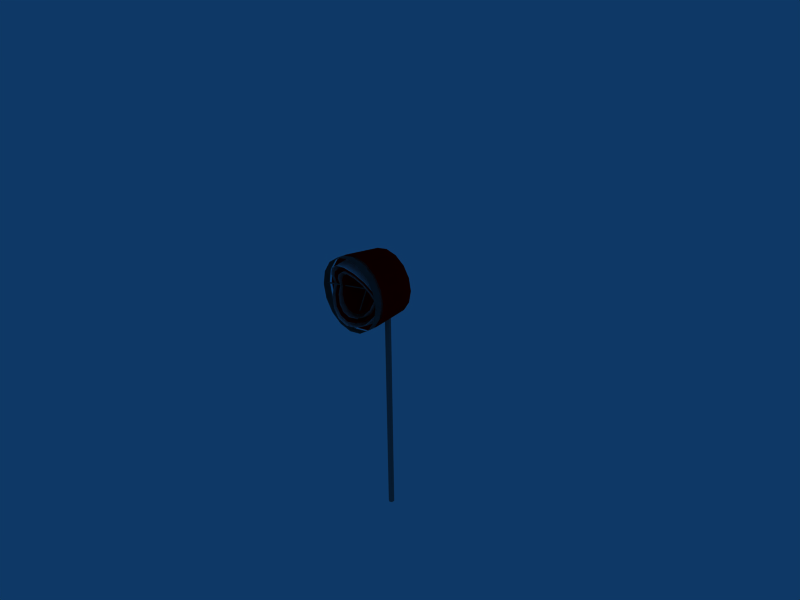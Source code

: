 # Source: windsock.blend  (saved by Blender 2.42.0; exported with 4.5.12 LTS)
import bpy
from mathutils import Matrix  # noqa: F401  (used for matrix-valued properties, if any)

bpy.ops.wm.read_factory_settings(use_empty=True)
scene = bpy.context.scene
scene.name = 'Scene'

# ---- collections
col_collection_1 = bpy.data.collections.new('Collection 1'); scene.collection.children.link(col_collection_1)
col_collection_2 = bpy.data.collections.new('Collection 2'); scene.collection.children.link(col_collection_2)
col_collection_20 = bpy.data.collections.new('Collection 20'); scene.collection.children.link(col_collection_20)
col_collection_20.hide_render = True
col_collection_20.hide_viewport = True

# ---- materials (node trees are filled in below, after node groups)
mat_gris = bpy.data.materials.new('Gris')
mat_gris.alpha_threshold = 0.0
mat_gris.preview_render_type = 'FLAT'
mat_gris.diffuse_color = (0.4441, 0.4441, 0.4441, 1.0)
mat_gris.roughness = 0.5
mat_gris.line_color = (0.0, 0.0, 0.0, 1.0)
mat_rouge = bpy.data.materials.new('Rouge')
mat_rouge.alpha_threshold = 0.0
mat_rouge.preview_render_type = 'FLAT'
mat_rouge.diffuse_color = (1.0, 0.0, 0.0, 1.0)
mat_rouge.roughness = 0.5
mat_rouge.line_color = (0.0, 0.0, 0.0, 1.0)
mat_blanc = bpy.data.materials.new('Blanc')
mat_blanc.alpha_threshold = 0.0
mat_blanc.preview_render_type = 'FLAT'
mat_blanc.diffuse_color = (1.0, 1.0, 1.0, 1.0)
mat_blanc.roughness = 0.5
mat_blanc.line_color = (0.0, 0.0, 0.0, 1.0)

# ---- material node trees

# ---- world
world_world = bpy.data.worlds.new('World'); scene.world = world_world
world_world.color = (0.05656, 0.2208, 0.4)
world_world.use_sun_shadow = False
world_world.sun_shadow_jitter_overblur = 0.0
world_world.cycles.sampling_method = 'MANUAL'
world_world.cycles.sample_map_resolution = 256

# ---- cameras
cam_camera = bpy.data.cameras.new('Camera')
cam_camera.passepartout_alpha = 0.2
cam_camera.clip_end = 100.0
cam_camera.lens = 35.0
cam_camera.ortho_scale = 7.314
cam_camera.show_passepartout = False
cam_camera.show_safe_areas = True
cam_camera.dof.focus_distance = 0.0
cam_camera.dof.aperture_fstop = 128.0

# ---- lights
light_spot = bpy.data.lights.new('Spot', 'POINT')
light_spot.transmission_factor = 0.0
light_spot.cutoff_distance = 30.0
light_spot.energy = 100.0
light_spot.shadow_buffer_clip_start = 1.001
light_spot.shadow_soft_size = 1.0
light_spot.shadow_maximum_resolution = 0.006
light_spot.use_absolute_resolution = True
light_spot.cycles.use_multiple_importance_sampling = False

# ---- meshes
me_circle_006 = bpy.data.meshes.new('Circle.006')
me_circle_006.from_pydata([(0.5412, -0.8344, 1.307), (9.129e-07, -0.8344, 1.414), (-0.5412, -0.8344, 1.307), (-1.0, -0.8344, 1.0), (-1.307, -0.8344, 0.5412), (-1.414, -0.8344, 0.0), (-1.307, -0.8344, -0.5412), (-1.0, -0.8344, -1.0), (-0.5412, -0.8344, -1.307), (2.049e-07, -0.8344, -1.414), (0.5412, -0.8344, -1.307), (1.0, -0.8344, -1.0), (1.307, -0.8344, -0.5412), (1.414, -0.8344, 0.0), (1.0, -0.8344, 1.0), (1.307, -0.8344, 0.5412), (0.5412, -0.5585, 1.307), (9.129e-07, -0.5585, 1.414), (-0.5412, -0.5585, 1.307), (-1.0, -0.5585, 1.0), (-1.307, -0.5585, 0.5412), (-1.414, -0.5585, 0.0), (-1.307, -0.5585, -0.5412), (-1.0, -0.5585, -1.0), (-0.5412, -0.5585, -1.307), (2.049e-07, -0.5585, -1.414), (0.5412, -0.5585, -1.307), (1.0, -0.5585, -1.0), (1.307, -0.5585, -0.5412), (1.414, -0.5585, 0.0), (1.307, -0.5585, 0.5412), (1.0, -0.5585, 1.0), (-1.427, -0.629, 0.0), (-1.414, -0.6557, 0.02945), (-1.402, -0.6824, 0.0), (-1.414, -0.6557, -0.02945), (-0.01239, 0.02671, 0.0), (2.566e-10, -1.781e-08, 0.02945), (0.01239, -0.02671, 0.0), (-1.761e-08, -2.193e-08, -0.02945), (0.02945, -2.092e-08, 0.0), (-5.065e-09, -0.02671, 0.01239), (-0.02945, -1.882e-08, 0.0), (-1.229e-08, 0.02671, -0.01239), (0.02945, -0.6557, -1.414), (-4.559e-07, -0.6824, -1.402), (-0.02945, -0.6557, -1.414), (-4.632e-07, -0.629, -1.427), (1.427, -0.629, 0.0), (1.414, -0.6557, -0.02945), (1.402, -0.6824, 0.0), (1.414, -0.6557, 0.02945), (0.01239, 0.02671, 0.0), (-1.963e-08, -1.982e-08, -0.02945), (-0.01239, -0.02671, 0.0), (2.272e-09, -1.991e-08, 0.02945), (1.0, -0.5585, 1.0), (1.307, -0.5585, 0.5412), (1.414, -0.5585, 0.0), (1.307, -0.5585, -0.5412), (1.0, -0.5585, -1.0), (0.5412, -0.5585, -1.307), (2.049e-07, -0.5585, -1.414), (-0.5412, -0.5585, -1.307), (-1.0, -0.5585, -1.0), (-1.307, -0.5585, -0.5412), (-1.414, -0.5585, 0.0), (-1.307, -0.5585, 0.5412), (-1.0, -0.5585, 1.0), (-0.5412, -0.5585, 1.307), (9.129e-07, -0.5585, 1.414), (0.5412, -0.5585, 1.307), (1.307, -0.8344, 0.5412), (1.0, -0.8344, 1.0), (1.414, -0.8344, 0.0), (1.307, -0.8344, -0.5412), (1.0, -0.8344, -1.0), (0.5412, -0.8344, -1.307), (2.049e-07, -0.8344, -1.414), (-0.5412, -0.8344, -1.307), (-1.0, -0.8344, -1.0), (-1.307, -0.8344, -0.5412), (-1.414, -0.8344, 0.0), (-1.307, -0.8344, 0.5412), (-1.0, -0.8344, 1.0), (-0.5412, -0.8344, 1.307), (9.129e-07, -0.8344, 1.414), (0.5412, -0.8344, 1.307)], [], [(0, 14, 31, 16), (1, 0, 16, 17), (17, 18, 2, 1), (18, 19, 3, 2), (19, 20, 4, 3), (20, 21, 5, 4), (21, 22, 6, 5), (22, 23, 7, 6), (23, 24, 8, 7), (24, 25, 9, 8), (25, 26, 10, 9), (26, 27, 11, 10), (27, 28, 12, 11), (28, 29, 13, 12), (29, 30, 15, 13), (30, 31, 14, 15), (36, 32, 33, 37), (37, 33, 34, 38), (35, 39, 38, 34), (39, 35, 32, 36), (40, 44, 47, 43), (44, 40, 41, 45), (42, 46, 45, 41), (43, 47, 46, 42), (52, 48, 49, 53), (53, 49, 50, 54), (51, 55, 54, 50), (55, 51, 48, 52), (57, 72, 73, 56), (58, 74, 72, 57), (59, 75, 74, 58), (60, 76, 75, 59), (61, 77, 76, 60), (62, 78, 77, 61), (63, 79, 78, 62), (64, 80, 79, 63), (65, 81, 80, 64), (66, 82, 81, 65), (67, 83, 82, 66), (68, 84, 83, 67), (69, 85, 84, 68), (70, 86, 85, 69), (86, 70, 71, 87), (87, 71, 56, 73)])
me_circle_006.polygons.foreach_set('use_smooth', [True] * 44)
me_circle_006.materials.append(mat_gris)
me_circle_006.use_remesh_preserve_volume = False
me_circle_006.use_remesh_preserve_attributes = False
me_circle_006.use_mirror_vertex_groups = False
me_circle_006.update()
me_circle = bpy.data.meshes.new('Circle')
me_circle.from_pydata([(1.0, 1.192e-07, 1.0), (-2.983e-08, 5.96e-08, -1.414), (-1.0, 5.96e-08, -1.0), (1.0, 5.96e-08, -1.0), (1.307, 5.96e-08, -0.5412), (0.5412, 5.96e-08, -1.307), (-0.5412, 5.96e-08, -1.307), (-1.307, 1.192e-07, 0.5412), (-1.414, 1.192e-07, 0.0), (-2.524e-08, -1.466, -1.252), (0.8854, -1.466, -0.8854), (0.4792, -1.466, 1.157), (1.252, -1.466, 0.0), (1.157, -1.466, 0.4792), (0.4792, -1.466, -1.157), (-0.4792, -1.466, -1.157), (-1.157, -1.466, -0.4792), (-1.252, -1.466, 0.0), (-0.8854, -1.466, 0.8854), (6.017e-07, -1.466, 1.252), (-1.157, -1.466, 0.4792), (-0.4792, -1.466, 1.157), (-0.8854, -1.466, -0.8854), (0.8854, -1.466, 0.8854), (1.157, -1.466, -0.4792), (-1.0, 1.192e-07, 1.0), (1.414, 1.192e-07, 0.0), (-1.307, 5.96e-08, -0.5412), (6.782e-07, 1.192e-07, 1.414), (-0.5412, 1.192e-07, 1.307), (1.307, 1.192e-07, 0.5412), (0.5412, 1.192e-07, 1.307), (0.5412, 1.192e-07, 1.307), (1.307, 1.192e-07, 0.5412), (-0.5412, 1.192e-07, 1.307), (6.782e-07, 1.192e-07, 1.414), (-1.307, 5.96e-08, -0.5412), (1.414, 1.192e-07, 0.0), (-1.0, 1.192e-07, 1.0), (1.157, -1.466, -0.4792), (0.8854, -1.466, 0.8854), (-0.8854, -1.466, -0.8854), (-0.4792, -1.466, 1.157), (-1.157, -1.466, 0.4792), (6.017e-07, -1.466, 1.252), (-0.8854, -1.466, 0.8854), (-1.252, -1.466, 0.0), (-1.157, -1.466, -0.4792), (-0.4792, -1.466, -1.157), (0.4792, -1.466, -1.157), (1.157, -1.466, 0.4792), (1.252, -1.466, 0.0), (0.4792, -1.466, 1.157), (0.8854, -1.466, -0.8854), (-2.524e-08, -1.466, -1.252), (-1.414, 1.192e-07, 0.0), (-1.307, 1.192e-07, 0.5412), (-0.5412, 5.96e-08, -1.307), (0.5412, 5.96e-08, -1.307), (1.307, 5.96e-08, -0.5412), (1.0, 5.96e-08, -1.0), (-1.0, 5.96e-08, -1.0), (-2.983e-08, 5.96e-08, -1.414), (1.0, 1.192e-07, 1.0)], [], [(25, 18, 21, 29), (13, 12, 26, 30), (2, 6, 15, 22), (28, 29, 21, 19), (31, 28, 19, 11), (0, 31, 11, 23), (25, 7, 20, 18), (7, 8, 17, 20), (27, 2, 22, 16), (6, 1, 9, 15), (1, 5, 14, 9), (5, 3, 10, 14), (3, 4, 24, 10), (4, 26, 12, 24), (0, 23, 13, 30), (27, 16, 17, 8), (36, 55, 46, 47), (63, 33, 50, 40), (59, 39, 51, 37), (60, 53, 39, 59), (58, 49, 53, 60), (62, 54, 49, 58), (57, 48, 54, 62), (36, 47, 41, 61), (56, 43, 46, 55), (38, 45, 43, 56), (63, 40, 52, 32), (32, 52, 44, 35), (35, 44, 42, 34), (61, 41, 48, 57), (50, 33, 37, 51), (38, 34, 42, 45)])
me_circle.polygons.foreach_set('use_smooth', [True] * 32)
me_circle.materials.append(mat_rouge)
me_circle.materials.append(mat_blanc)
me_circle.use_remesh_preserve_volume = False
me_circle.use_remesh_preserve_attributes = False
me_circle.use_mirror_vertex_groups = False
me_circle.update()
me_circle_007 = bpy.data.meshes.new('Circle.007')
me_circle_007.from_pydata([(1.157, 0.2025, 0.4343), (6.017e-07, 0.5292, 1.135), (0.7707, -1.466, -0.7707), (0.7707, -1.466, 0.7707), (0.4171, -1.466, 1.007), (0.4792, 2.384e-07, 1.157), (7.635e-07, -1.466, 1.09), (-1.09, -1.466, 0.0), (0.4171, -1.466, -1.007), (-0.4171, -1.466, -1.007), (-0.4792, 0.0, -1.157), (-1.007, -1.466, -0.4171), (-0.7707, -1.466, 0.7707), (-0.7707, -1.466, -0.7707), (2.178e-07, -1.466, -1.09), (2.132e-07, 0.0, -1.252), (0.8854, 4.912e-07, 0.8854), (-0.8854, 4.069e-07, 0.8854), (-1.252, 5.658e-07, -4.559e-07), (-1.157, 0.2025, 0.4343), (-0.4792, 0.4889, 1.048), (1.252, 5.658e-07, -4.559e-07), (0.8854, 0.0, -0.8854), (-0.8854, 0.0, -0.8854), (-0.4171, -1.466, 1.007), (1.157, 2.384e-07, 0.4792), (0.4792, 0.0, -1.157), (-1.157, 0.0, -0.4792), (1.007, -1.466, 0.4171), (8.401e-07, 2.384e-07, 1.252), (-1.007, -1.466, 0.4171), (1.09, -1.466, 0.0), (-0.4792, 2.384e-07, 1.157), (1.157, 0.0, -0.4792), (1.007, -1.466, -0.4171), (-1.157, 6.097e-07, 0.4792), (0.8854, 0.3742, 0.8024), (0.4792, 0.4889, 1.048), (-0.8854, 0.3742, 0.8024), (-0.8854, 0.3742, 0.8024), (0.4792, 0.4889, 1.048), (0.8854, 0.3742, 0.8024), (-1.157, 6.097e-07, 0.4792), (1.007, -1.466, -0.4171), (1.157, 0.0, -0.4792), (-0.4792, 2.384e-07, 1.157), (1.09, -1.466, 0.0), (-1.007, -1.466, 0.4171), (8.401e-07, 2.384e-07, 1.252), (1.007, -1.466, 0.4171), (-1.157, 0.0, -0.4792), (0.4792, 0.0, -1.157), (1.157, 2.384e-07, 0.4792), (-0.4171, -1.466, 1.007), (-0.8854, 0.0, -0.8854), (0.8854, 0.0, -0.8854), (1.252, 5.658e-07, -4.559e-07), (-0.4792, 0.4889, 1.048), (-1.157, 0.2025, 0.4343), (-1.252, 5.658e-07, -4.559e-07), (-0.8854, 4.069e-07, 0.8854), (0.8854, 4.912e-07, 0.8854), (2.132e-07, 0.0, -1.252), (2.178e-07, -1.466, -1.09), (-0.7707, -1.466, -0.7707), (-0.7707, -1.466, 0.7707), (-1.007, -1.466, -0.4171), (-0.4792, 0.0, -1.157), (-0.4171, -1.466, -1.007), (0.4171, -1.466, -1.007), (-1.09, -1.466, 0.0), (7.635e-07, -1.466, 1.09), (0.4792, 2.384e-07, 1.157), (0.4171, -1.466, 1.007), (0.7707, -1.466, 0.7707), (0.7707, -1.466, -0.7707), (6.017e-07, 0.5292, 1.135), (1.157, 0.2025, 0.4343), (1.157, 0.2025, -0.4343), (6.017e-07, 0.5292, -1.135), (0.4792, 2.384e-07, -1.157), (0.8854, 4.912e-07, -0.8854), (-0.8854, 4.069e-07, -0.8854), (-1.252, 5.658e-07, 4.559e-07), (-1.157, 0.2025, -0.4343), (-0.4792, 0.4889, -1.048), (1.252, 5.658e-07, 4.559e-07), (1.157, 2.384e-07, -0.4792), (8.401e-07, 2.384e-07, -1.252), (-0.4792, 2.384e-07, -1.157), (-1.157, 6.097e-07, -0.4792), (0.8854, 0.3742, -0.8024), (0.4792, 0.4889, -1.048), (-0.8854, 0.3742, -0.8024), (-0.8854, 0.3742, -0.8024), (0.4792, 0.4889, -1.048), (0.8854, 0.3742, -0.8024), (-1.157, 6.097e-07, -0.4792), (-0.4792, 2.384e-07, -1.157), (8.401e-07, 2.384e-07, -1.252), (1.157, 2.384e-07, -0.4792), (1.252, 5.658e-07, 4.559e-07), (-0.4792, 0.4889, -1.048), (-1.157, 0.2025, -0.4343), (-1.252, 5.658e-07, 4.559e-07), (-0.8854, 4.069e-07, -0.8854), (0.8854, 4.912e-07, -0.8854), (0.4792, 2.384e-07, -1.157), (6.017e-07, 0.5292, -1.135), (1.157, 0.2025, -0.4343)], [], [(35, 19, 18), (35, 17, 38, 19), (32, 20, 38, 17), (32, 29, 1, 20), (16, 36, 37, 5), (26, 22, 2, 8), (15, 26, 8, 14), (27, 23, 13, 11), (16, 5, 4, 3), (29, 32, 24, 6), (17, 35, 30, 12), (14, 9, 10, 15), (33, 21, 31, 34), (28, 31, 21, 25), (16, 3, 28, 25), (27, 11, 7, 18), (0, 36, 16, 25), (22, 33, 34, 2), (35, 18, 7, 30), (5, 29, 6, 4), (23, 10, 9, 13), (17, 12, 24, 32), (21, 0, 25), (5, 37, 1, 29), (72, 48, 76, 40), (56, 52, 77), (60, 45, 53, 65), (54, 64, 68, 67), (72, 73, 71, 48), (42, 47, 70, 59), (55, 75, 43, 44), (77, 52, 61, 41), (50, 59, 70, 66), (61, 52, 49, 74), (49, 52, 56, 46), (44, 43, 46, 56), (63, 62, 67, 68), (60, 65, 47, 42), (48, 71, 53, 45), (61, 74, 73, 72), (50, 66, 64, 54), (62, 63, 69, 51), (51, 69, 75, 55), (61, 72, 40, 41), (45, 57, 76, 48), (45, 60, 39, 57), (42, 58, 39, 60), (42, 59, 58), (90, 84, 83), (90, 82, 93, 84), (89, 85, 93, 82), (89, 88, 79, 85), (81, 91, 92, 80), (78, 91, 81, 87), (86, 78, 87), (80, 92, 79, 88), (107, 99, 108, 95), (101, 100, 109), (109, 100, 106, 96), (106, 107, 95, 96), (98, 102, 108, 99), (98, 105, 94, 102), (97, 103, 94, 105), (97, 104, 103)])
me_circle_007.polygons.foreach_set('use_smooth', [True] * 64)
me_circle_007.polygons.foreach_set('material_index', [1, 1, 1, 1, 1, 1, 1, 1, 1, 1, 1, 1, 1, 1, 1, 1, 1, 1, 1, 1, 1, 1, 1, 1, 1, 1, 1, 1, 1, 1, 1, 1, 1, 1, 1, 1, 1, 1, 1, 1, 1, 1, 1, 1, 1, 1, 1, 1, 1, 1, 1, 1, 1, 1, 1, 1, 1, 1, 1, 1, 1, 1, 1, 1])
me_circle_007.materials.append(mat_rouge)
me_circle_007.materials.append(mat_blanc)
me_circle_007.use_remesh_preserve_volume = False
me_circle_007.use_remesh_preserve_attributes = False
me_circle_007.use_mirror_vertex_groups = False
me_circle_007.update()
me_circle_008 = bpy.data.meshes.new('Circle.008')
me_circle_008.from_pydata([(1.09, -1.122e-07, -1.327e-06), (-1.09, -1.122e-07, -1.327e-06), (1.007, 0.1763, 0.378), (-0.4171, 0.4256, 0.9126), (0.4171, 0.4256, 0.9126), (1.628e-07, -1.466, -0.9278), (0.7707, 2.384e-07, -0.7707), (-0.6561, -1.466, -0.6561), (-0.7707, 2.384e-07, 0.7707), (-0.9278, -1.466, 0.0), (1.007, 2.384e-07, 0.4171), (0.3551, -1.466, -0.8572), (-0.4171, 2.384e-07, -1.007), (0.4171, 2.384e-07, -1.007), (-0.8572, -1.466, 0.3551), (0.9278, -1.466, 0.0), (0.7707, 2.384e-07, 0.7707), (0.6561, -1.466, 0.6561), (1.582e-07, 0.0, -1.09), (-1.007, 0.1763, 0.378), (7.635e-07, 0.4606, 0.9878), (0.6561, -1.466, -0.6561), (1.007, 2.384e-07, -0.4171), (-0.7707, 2.384e-07, -0.7707), (0.4171, 2.384e-07, 1.007), (-0.3551, -1.466, 0.8572), (6.273e-07, -1.466, 0.9278), (0.8572, -1.466, 0.3551), (-0.3551, -1.466, -0.8572), (-0.8572, -1.466, -0.3551), (-1.007, 2.384e-07, -0.4171), (-0.6561, -1.466, 0.6561), (7.039e-07, 2.384e-07, 1.09), (-1.007, 2.384e-07, 0.4171), (-0.4171, 2.384e-07, 1.007), (0.3551, -1.466, 0.8572), (0.8572, -1.466, -0.3551), (0.7707, 0.3257, 0.6985), (-0.7707, 0.3257, 0.6985), (-0.7707, 0.3257, 0.6985), (0.7707, 0.3257, 0.6985), (0.8572, -1.466, -0.3551), (0.3551, -1.466, 0.8572), (-0.4171, 2.384e-07, 1.007), (-1.007, 2.384e-07, 0.4171), (7.039e-07, 2.384e-07, 1.09), (-0.6561, -1.466, 0.6561), (-1.007, 2.384e-07, -0.4171), (-0.8572, -1.466, -0.3551), (-0.3551, -1.466, -0.8572), (0.8572, -1.466, 0.3551), (6.273e-07, -1.466, 0.9278), (-0.3551, -1.466, 0.8572), (0.4171, 2.384e-07, 1.007), (-0.7707, 2.384e-07, -0.7707), (1.007, 2.384e-07, -0.4171), (0.6561, -1.466, -0.6561), (7.635e-07, 0.4606, 0.9878), (-1.007, 0.1763, 0.378), (1.582e-07, 0.0, -1.09), (0.6561, -1.466, 0.6561), (0.7707, 2.384e-07, 0.7707), (0.9278, -1.466, 0.0), (-0.8572, -1.466, 0.3551), (0.4171, 2.384e-07, -1.007), (-0.4171, 2.384e-07, -1.007), (0.3551, -1.466, -0.8572), (1.007, 2.384e-07, 0.4171), (-0.9278, -1.466, 0.0), (-0.7707, 2.384e-07, 0.7707), (-0.6561, -1.466, -0.6561), (0.7707, 2.384e-07, -0.7707), (1.628e-07, -1.466, -0.9278), (0.4171, 0.4256, 0.9126), (-0.4171, 0.4256, 0.9126), (1.007, 0.1763, 0.378), (-1.09, -1.122e-07, -1.327e-06), (1.09, -1.122e-07, -1.327e-06), (1.09, -1.122e-07, -5.799e-07), (-1.09, -1.122e-07, -5.799e-07), (1.007, 0.1763, -0.378), (-0.4171, 0.4256, -0.9127), (0.4171, 0.4256, -0.9127), (-0.7707, 2.384e-07, -0.7707), (1.007, 2.384e-07, -0.4171), (0.7707, 2.384e-07, -0.7707), (-1.007, 0.1763, -0.378), (7.635e-07, 0.4606, -0.9878), (0.4171, 2.384e-07, -1.007), (7.039e-07, 2.384e-07, -1.09), (-1.007, 2.384e-07, -0.4171), (-0.4171, 2.384e-07, -1.007), (0.7707, 0.3257, -0.6985), (-0.7707, 0.3257, -0.6985), (-0.7707, 0.3257, -0.6985), (0.7707, 0.3257, -0.6985), (-0.4171, 2.384e-07, -1.007), (-1.007, 2.384e-07, -0.4171), (7.039e-07, 2.384e-07, -1.09), (0.4171, 2.384e-07, -1.007), (7.635e-07, 0.4606, -0.9878), (-1.007, 0.1763, -0.378), (0.7707, 2.384e-07, -0.7707), (1.007, 2.384e-07, -0.4171), (-0.7707, 2.384e-07, -0.7707), (0.4171, 0.4256, -0.9127), (-0.4171, 0.4256, -0.9127), (1.007, 0.1763, -0.378), (-1.09, -1.122e-07, -5.799e-07), (1.09, -1.122e-07, -5.799e-07)], [], [(0, 2, 10), (2, 37, 16, 10), (13, 6, 21, 11), (32, 34, 25, 26), (24, 32, 26, 35), (16, 24, 35, 17), (30, 23, 7, 29), (30, 29, 9, 1), (8, 31, 25, 34), (33, 8, 38, 19), (34, 32, 20, 3), (24, 4, 20, 32), (34, 3, 38, 8), (0, 10, 27, 15), (22, 0, 15, 36), (6, 22, 36, 21), (18, 13, 11, 5), (23, 12, 28, 7), (33, 1, 9, 14), (8, 33, 14, 31), (5, 28, 12, 18), (16, 17, 27, 10), (33, 19, 1), (16, 37, 4, 24), (61, 53, 73, 40), (44, 76, 58), (61, 67, 50, 60), (72, 59, 65, 49), (69, 46, 63, 44), (44, 63, 68, 76), (54, 70, 49, 65), (59, 72, 66, 64), (71, 56, 41, 55), (55, 41, 62, 77), (77, 62, 50, 67), (43, 69, 39, 74), (53, 45, 57, 73), (43, 74, 57, 45), (44, 58, 39, 69), (69, 43, 52, 46), (47, 76, 68, 48), (47, 48, 70, 54), (61, 60, 42, 53), (53, 42, 51, 45), (45, 51, 52, 43), (64, 66, 56, 71), (75, 67, 61, 40), (77, 67, 75), (78, 80, 84), (80, 92, 85, 84), (90, 83, 93, 86), (91, 89, 87, 81), (88, 82, 87, 89), (91, 81, 93, 83), (90, 86, 79), (85, 92, 82, 88), (102, 99, 105, 95), (97, 108, 101), (96, 104, 94, 106), (99, 98, 100, 105), (96, 106, 100, 98), (97, 101, 94, 104), (107, 103, 102, 95), (109, 103, 107)])
me_circle_008.polygons.foreach_set('use_smooth', [True] * 64)
me_circle_008.materials.append(mat_rouge)
me_circle_008.materials.append(mat_blanc)
me_circle_008.use_remesh_preserve_volume = False
me_circle_008.use_remesh_preserve_attributes = False
me_circle_008.use_mirror_vertex_groups = False
me_circle_008.update()
me_circle_009 = bpy.data.meshes.new('Circle.009')
me_circle_009.from_pydata([(0.9278, -1.358e-06, -1.383e-08), (-0.9278, -1.358e-06, -1.383e-08), (0.8572, 0.1501, 0.3218), (6.273e-07, 0.3921, 0.8409), (-0.8572, 0.1501, 0.3218), (-0.3551, 0.3623, 0.7769), (0.3551, 0.3623, 0.7769), (0.6561, 0.2773, 0.5946), (0.8572, 2.537e-07, 0.3551), (-0.8572, 2.724e-07, 0.3551), (-0.3551, 2.329e-07, 0.8572), (0.6561, 3.223e-07, 0.6561), (1.926e-07, 0.0, -0.9278), (1.972e-07, -1.466, -0.7657), (0.5414, -1.466, -0.5414), (0.6561, 4.768e-07, -0.6561), (0.7074, -1.466, -0.293), (0.8572, 4.768e-07, -0.3551), (-0.5414, -1.466, -0.5414), (-0.6561, 4.768e-07, -0.6561), (0.293, -1.466, 0.7074), (-0.293, -1.466, 0.7074), (0.7657, -1.466, 0.0), (-0.293, -1.466, -0.7074), (-0.7074, -1.466, -0.293), (-0.8572, 4.768e-07, -0.3551), (-0.3551, 4.768e-07, -0.8572), (0.3551, 4.768e-07, -0.8572), (0.293, -1.466, -0.7074), (0.7074, -1.466, 0.293), (-0.7657, -1.466, 0.0), (-0.5414, -1.466, 0.5414), (5.805e-07, -1.466, 0.7657), (-0.7074, -1.466, 0.293), (0.5414, -1.466, 0.5414), (0.3551, 2.329e-07, 0.8572), (5.975e-07, 2.611e-07, 0.9278), (-0.6561, 2.986e-07, 0.6561), (-0.6561, 0.2773, 0.5946), (-0.6561, 0.2773, 0.5946), (-0.6561, 2.986e-07, 0.6561), (5.975e-07, 2.611e-07, 0.9278), (0.3551, 2.329e-07, 0.8572), (0.5414, -1.466, 0.5414), (-0.7074, -1.466, 0.293), (5.805e-07, -1.466, 0.7657), (-0.5414, -1.466, 0.5414), (-0.7657, -1.466, 0.0), (0.7074, -1.466, 0.293), (0.293, -1.466, -0.7074), (0.3551, 4.768e-07, -0.8572), (-0.3551, 4.768e-07, -0.8572), (-0.8572, 4.768e-07, -0.3551), (-0.7074, -1.466, -0.293), (-0.293, -1.466, -0.7074), (0.7657, -1.466, 0.0), (-0.293, -1.466, 0.7074), (0.293, -1.466, 0.7074), (-0.6561, 4.768e-07, -0.6561), (-0.5414, -1.466, -0.5414), (0.8572, 4.768e-07, -0.3551), (0.7074, -1.466, -0.293), (0.6561, 4.768e-07, -0.6561), (0.5414, -1.466, -0.5414), (1.972e-07, -1.466, -0.7657), (1.926e-07, 0.0, -0.9278), (0.6561, 3.223e-07, 0.6561), (-0.3551, 2.329e-07, 0.8572), (-0.8572, 2.724e-07, 0.3551), (0.8572, 2.537e-07, 0.3551), (0.6561, 0.2773, 0.5946), (0.3551, 0.3623, 0.7769), (-0.3551, 0.3623, 0.7769), (-0.8572, 0.1501, 0.3218), (6.273e-07, 0.3921, 0.8409), (0.8572, 0.1501, 0.3218), (-0.9278, -1.358e-06, -1.383e-08), (0.9278, -1.358e-06, -1.383e-08), (0.9278, -1.358e-06, 1.383e-08), (-0.9278, -1.358e-06, 1.383e-08), (0.8572, 0.1501, -0.3218), (6.273e-07, 0.3921, -0.8409), (-0.8572, 0.1501, -0.3218), (-0.3551, 0.3623, -0.7769), (0.3551, 0.3623, -0.7769), (0.6561, 0.2773, -0.5946), (0.8572, 2.537e-07, -0.3551), (-0.8572, 2.724e-07, -0.3551), (-0.3551, 2.329e-07, -0.8572), (0.6561, 3.223e-07, -0.6561), (0.3551, 2.329e-07, -0.8572), (5.975e-07, 2.611e-07, -0.9278), (-0.6561, 2.986e-07, -0.6561), (-0.6561, 0.2773, -0.5946), (-0.6561, 0.2773, -0.5946), (-0.6561, 2.986e-07, -0.6561), (5.975e-07, 2.611e-07, -0.9278), (0.3551, 2.329e-07, -0.8572), (0.6561, 3.223e-07, -0.6561), (-0.3551, 2.329e-07, -0.8572), (-0.8572, 2.724e-07, -0.3551), (0.8572, 2.537e-07, -0.3551), (0.6561, 0.2773, -0.5946), (0.3551, 0.3623, -0.7769), (-0.3551, 0.3623, -0.7769), (-0.8572, 0.1501, -0.3218), (6.273e-07, 0.3921, -0.8409), (0.8572, 0.1501, -0.3218), (-0.9278, -1.358e-06, 1.383e-08), (0.9278, -1.358e-06, 1.383e-08)], [], [(0, 2, 8), (9, 4, 1), (9, 37, 38, 4), (35, 6, 3, 36), (10, 36, 3, 5), (37, 31, 21, 10), (11, 34, 29, 8), (15, 17, 16, 14), (27, 15, 14, 28), (13, 23, 26, 12), (19, 26, 23, 18), (25, 19, 18, 24), (37, 9, 33, 31), (35, 36, 32, 20), (11, 35, 20, 34), (36, 10, 21, 32), (9, 1, 30, 33), (12, 27, 28, 13), (17, 0, 22, 16), (0, 8, 29, 22), (25, 24, 30, 1), (10, 5, 38, 37), (11, 7, 6, 35), (2, 7, 11, 8), (75, 69, 66, 70), (66, 42, 71, 70), (67, 40, 39, 72), (52, 76, 47, 53), (77, 55, 48, 69), (60, 61, 55, 77), (65, 64, 49, 50), (68, 44, 47, 76), (41, 45, 56, 67), (66, 43, 57, 42), (42, 57, 45, 41), (40, 46, 44, 68), (52, 53, 59, 58), (58, 59, 54, 51), (64, 65, 51, 54), (50, 49, 63, 62), (62, 63, 61, 60), (66, 69, 48, 43), (40, 67, 56, 46), (67, 72, 74, 41), (42, 41, 74, 71), (68, 73, 39, 40), (68, 76, 73), (77, 69, 75), (78, 80, 86), (87, 82, 79), (87, 92, 93, 82), (90, 84, 81, 91), (88, 91, 81, 83), (88, 83, 93, 92), (89, 85, 84, 90), (80, 85, 89, 86), (107, 101, 98, 102), (98, 97, 103, 102), (99, 95, 94, 104), (99, 104, 106, 96), (97, 96, 106, 103), (100, 105, 94, 95), (100, 108, 105), (109, 101, 107)])
me_circle_009.polygons.foreach_set('use_smooth', [True] * 64)
me_circle_009.polygons.foreach_set('material_index', [1, 1, 1, 1, 1, 1, 1, 1, 1, 1, 1, 1, 1, 1, 1, 1, 1, 1, 1, 1, 1, 1, 1, 1, 1, 1, 1, 1, 1, 1, 1, 1, 1, 1, 1, 1, 1, 1, 1, 1, 1, 1, 1, 1, 1, 1, 1, 1, 1, 1, 1, 1, 1, 1, 1, 1, 1, 1, 1, 1, 1, 1, 1, 1])
me_circle_009.materials.append(mat_rouge)
me_circle_009.materials.append(mat_blanc)
me_circle_009.use_remesh_preserve_volume = False
me_circle_009.use_remesh_preserve_attributes = False
me_circle_009.use_mirror_vertex_groups = False
me_circle_009.update()
me_circle_010 = bpy.data.meshes.new('Circle.010')
me_circle_010.from_pydata([(0.6036, -1.466, 0.0), (0.231, -1.466, 0.5576), (-0.5577, -1.466, 0.231), (-0.6036, -1.466, 0.0), (-0.4268, -1.466, -0.4268), (0.5577, -1.466, 0.231), (-0.4268, -1.466, 0.4268), (4.742e-07, -1.466, 0.6036), (0.4268, -1.466, 0.4268), (0.5577, -1.466, -0.231), (0.4268, -1.466, -0.4268), (-0.5577, -1.466, -0.231), (-0.231, -1.466, -0.5577), (0.231, -1.466, -0.5577), (1.719e-07, -1.466, -0.6036), (-0.231, -1.466, 0.5576), (1.674e-07, 4.768e-07, -0.7657), (0.5414, 4.768e-07, -0.5414), (0.7074, 4.768e-07, -0.293), (-0.5414, 4.768e-07, -0.5414), (0.293, 4.768e-07, -0.7074), (-0.293, 4.768e-07, -0.7074), (-0.7074, 4.768e-07, -0.293), (0.5414, 3.548e-07, 0.5414), (0.293, 3.548e-07, 0.7074), (-0.293, 3.548e-07, 0.7074), (-0.7074, 3.548e-07, 0.293), (4.911e-07, 3.548e-07, 0.7657), (-0.5414, 3.548e-07, 0.5414), (0.7074, 3.548e-07, 0.293), (0.5414, 0.1401, 0.523), (0.293, 0.1831, 0.6833), (-0.293, 0.1831, 0.6833), (0.7657, 4.221e-07, -3.746e-07), (-0.7074, 0.07584, 0.283), (5.209e-07, 0.1982, 0.7396), (-0.5414, 0.1401, 0.523), (-0.7657, 4.221e-07, -3.746e-07), (0.7074, 0.07584, 0.283), (0.7074, 0.07584, 0.283), (-0.7657, 4.221e-07, -3.746e-07), (-0.5414, 0.1401, 0.523), (5.209e-07, 0.1982, 0.7396), (-0.7074, 0.07584, 0.283), (0.7657, 4.221e-07, -3.746e-07), (-0.293, 0.1831, 0.6833), (0.293, 0.1831, 0.6833), (0.5414, 0.1401, 0.523), (0.7074, 3.548e-07, 0.293), (-0.5414, 3.548e-07, 0.5414), (4.911e-07, 3.548e-07, 0.7657), (-0.7074, 3.548e-07, 0.293), (-0.293, 3.548e-07, 0.7074), (0.293, 3.548e-07, 0.7074), (0.5414, 3.548e-07, 0.5414), (-0.7074, 4.768e-07, -0.293), (-0.293, 4.768e-07, -0.7074), (0.293, 4.768e-07, -0.7074), (-0.5414, 4.768e-07, -0.5414), (0.7074, 4.768e-07, -0.293), (0.5414, 4.768e-07, -0.5414), (1.674e-07, 4.768e-07, -0.7657), (-0.231, -1.466, 0.5576), (1.719e-07, -1.466, -0.6036), (0.231, -1.466, -0.5577), (-0.231, -1.466, -0.5577), (-0.5577, -1.466, -0.231), (0.4268, -1.466, -0.4268), (0.5577, -1.466, -0.231), (0.4268, -1.466, 0.4268), (4.742e-07, -1.466, 0.6036), (-0.4268, -1.466, 0.4268), (0.5577, -1.466, 0.231), (-0.4268, -1.466, -0.4268), (-0.6036, -1.466, 0.0), (-0.5577, -1.466, 0.231), (0.231, -1.466, 0.5576), (0.6036, -1.466, 0.0), (0.5414, 3.548e-07, -0.5414), (0.293, 3.548e-07, -0.7074), (-0.293, 3.548e-07, -0.7074), (-0.7074, 3.548e-07, -0.293), (4.911e-07, 3.548e-07, -0.7657), (-0.5414, 3.548e-07, -0.5414), (0.7074, 3.548e-07, -0.293), (0.5414, 0.1401, -0.523), (0.293, 0.1831, -0.6833), (-0.293, 0.1831, -0.6833), (0.7657, 4.221e-07, 3.746e-07), (-0.7074, 0.07584, -0.283), (5.209e-07, 0.1982, -0.7396), (-0.5414, 0.1401, -0.523), (-0.7657, 4.221e-07, 3.746e-07), (0.7074, 0.07584, -0.283), (0.7074, 0.07584, -0.283), (-0.7657, 4.221e-07, 3.746e-07), (-0.5414, 0.1401, -0.523), (5.209e-07, 0.1982, -0.7396), (-0.7074, 0.07584, -0.283), (0.7657, 4.221e-07, 3.746e-07), (-0.293, 0.1831, -0.6833), (0.293, 0.1831, -0.6833), (0.5414, 0.1401, -0.523), (0.7074, 3.548e-07, -0.293), (-0.5414, 3.548e-07, -0.5414), (4.911e-07, 3.548e-07, -0.7657), (-0.7074, 3.548e-07, -0.293), (-0.293, 3.548e-07, -0.7074), (0.293, 3.548e-07, -0.7074), (0.5414, 3.548e-07, -0.5414)], [], [(28, 6, 15, 25), (22, 11, 3, 37), (23, 8, 5, 29), (5, 0, 33, 29), (0, 9, 18, 33), (17, 18, 9, 10), (20, 17, 10, 13), (16, 20, 13, 14), (21, 16, 14, 12), (19, 21, 12, 4), (22, 19, 4, 11), (26, 37, 3, 2), (28, 26, 2, 6), (27, 25, 15, 7), (24, 27, 7, 1), (23, 24, 1, 8), (26, 34, 37), (26, 28, 36, 34), (25, 32, 36, 28), (25, 27, 35, 32), (24, 31, 35, 27), (23, 30, 31, 24), (23, 29, 38, 30), (29, 33, 38), (48, 39, 44), (54, 47, 39, 48), (54, 53, 46, 47), (53, 50, 42, 46), (52, 45, 42, 50), (52, 49, 41, 45), (51, 43, 41, 49), (51, 40, 43), (54, 69, 76, 53), (53, 76, 70, 50), (50, 70, 62, 52), (49, 71, 75, 51), (51, 75, 74, 40), (55, 66, 73, 58), (58, 73, 65, 56), (56, 65, 63, 61), (61, 63, 64, 57), (57, 64, 67, 60), (60, 67, 68, 59), (77, 44, 59, 68), (72, 48, 44, 77), (54, 48, 72, 69), (55, 40, 74, 66), (49, 52, 62, 71), (81, 89, 92), (81, 83, 91, 89), (80, 87, 91, 83), (80, 82, 90, 87), (79, 86, 90, 82), (78, 85, 86, 79), (78, 84, 93, 85), (84, 88, 93), (103, 94, 99), (109, 102, 94, 103), (109, 108, 101, 102), (108, 105, 97, 101), (107, 100, 97, 105), (107, 104, 96, 100), (106, 98, 96, 104), (106, 95, 98)])
me_circle_010.polygons.foreach_set('use_smooth', [True] * 64)
me_circle_010.materials.append(mat_rouge)
me_circle_010.materials.append(mat_blanc)
me_circle_010.use_remesh_preserve_volume = False
me_circle_010.use_remesh_preserve_attributes = False
me_circle_010.use_mirror_vertex_groups = False
me_circle_010.update()
me_circle_001 = bpy.data.meshes.new('Circle.001')
me_circle_001.from_pydata([(0.1032, 0.05957, 0.0), (0.1032, -0.05957, 0.0), (8.485e-09, -0.1191, 0.0), (-0.1032, -0.05957, 0.0), (-0.1032, 0.05957, 0.0), (5.224e-08, 0.1191, 0.0), (0.1032, 0.05957, 10.34), (0.1032, -0.05957, 10.34), (8.485e-09, -0.1191, 10.34), (-0.1032, -0.05957, 10.34), (-0.1032, 0.05957, 10.34), (5.224e-08, 0.1191, 10.34)], [], [(1, 0, 6, 7), (2, 1, 7, 8), (3, 2, 8, 9), (4, 3, 9, 10), (5, 4, 10, 11), (0, 5, 11, 6)])
me_circle_001.polygons.foreach_set('use_smooth', [True] * 6)
me_circle_001.materials.append(mat_gris)
me_circle_001.use_remesh_preserve_volume = False
me_circle_001.use_remesh_preserve_attributes = False
me_circle_001.use_mirror_vertex_groups = False
me_circle_001.update()
arm_armature_002 = bpy.data.armatures.new('Armature.002')  # bones are not reproduced

# ---- objects
ob_direction = bpy.data.objects.new('Direction', me_circle_006)
ob_circle_001 = bpy.data.objects.new('Circle.001', me_circle)
ob_circle_005 = bpy.data.objects.new('Circle.005', me_circle_007)
ob_circle_006 = bpy.data.objects.new('Circle.006', me_circle_008)
ob_circle_007 = bpy.data.objects.new('Circle.007', me_circle_009)
ob_circle_008 = bpy.data.objects.new('Circle.008', me_circle_010)
ob_mast = bpy.data.objects.new('Mast', me_circle_001)
ob_armature_001 = bpy.data.objects.new('Armature.001', arm_armature_002)
ob_lamp = bpy.data.objects.new('Lamp', light_spot)
ob_camera = bpy.data.objects.new('Camera', cam_camera)

# ---- transforms, parenting, visibility, modifiers, constraints
ob_direction.parent = ob_armature_001
ob_direction.matrix_parent_inverse = Matrix(((1.0, 0.0, 0.0, 5.96e-08), (0.0, 1.0, 0.0, -1.0), (0.0, 0.0, 1.0, -10.34), (0.0, 0.0, 0.0, 1.0)))
ob_direction.location = (0.0, 0.0, 10.34)
ob_direction.lock_rotations_4d = False
ob_direction.empty_display_type = 'ARROWS'
ob_direction.color = (0.0, 0.0, 0.0, 1.0)
ob_direction.lineart.crease_threshold = 0.0
ob_circle_001.parent = ob_armature_001
ob_circle_001.matrix_parent_inverse = Matrix(((-1.0, 0.0, 0.0, -0.0), (0.0, -1.0, 0.0, -2.155), (0.0, 0.0, 1.0, -10.34), (0.0, 0.0, 0.0, 1.0)))
ob_circle_001.location = (0.0, -0.6888, 10.34)
ob_circle_001.lock_rotations_4d = False
ob_circle_001.empty_display_type = 'ARROWS'
ob_circle_001.color = (0.0, 0.0, 0.0, 1.0)
ob_circle_001.lineart.crease_threshold = 0.0
ob_circle_005.parent = ob_armature_001
ob_circle_005.matrix_parent_inverse = Matrix(((-1.0, 0.0, 0.0, -0.0), (0.0, -1.0, 0.0, -3.621), (0.0, 0.0, 1.0, -10.34), (0.0, 0.0, 0.0, 1.0)))
ob_circle_005.location = (0.0, -2.155, 10.34)
ob_circle_005.lock_rotations_4d = False
ob_circle_005.empty_display_type = 'ARROWS'
ob_circle_005.color = (0.0, 0.0, 0.0, 1.0)
ob_circle_005.lineart.crease_threshold = 0.0
ob_circle_006.parent = ob_armature_001
ob_circle_006.matrix_parent_inverse = Matrix(((-1.0, -0.0, 0.0, -0.0), (0.0, -1.0, 0.0, -5.087), (0.0, -1.541e-07, 1.0, -10.34), (0.0, 0.0, 0.0, 1.0)))
ob_circle_006.location = (0.0, -3.621, 10.34)
ob_circle_006.lock_rotations_4d = False
ob_circle_006.empty_display_type = 'ARROWS'
ob_circle_006.color = (0.0, 0.0, 0.0, 1.0)
ob_circle_006.lineart.crease_threshold = 0.0
ob_circle_007.parent = ob_armature_001
ob_circle_007.matrix_parent_inverse = Matrix(((-1.0, 0.0, 0.0, -0.0), (0.0, -1.0, 0.0, -6.553), (0.0, 0.0, 1.0, -10.34), (0.0, 0.0, 0.0, 1.0)))
ob_circle_007.location = (0.0, -5.087, 10.34)
ob_circle_007.lock_rotations_4d = False
ob_circle_007.empty_display_type = 'ARROWS'
ob_circle_007.color = (0.0, 0.0, 0.0, 1.0)
ob_circle_007.lineart.crease_threshold = 0.0
ob_circle_008.parent = ob_armature_001
ob_circle_008.matrix_parent_inverse = Matrix(((-1.0, 0.0, 0.0, -0.0), (0.0, -1.0, 0.0, -8.019), (0.0, 0.0, 1.0, -10.34), (0.0, 0.0, 0.0, 1.0)))
ob_circle_008.location = (0.0, -6.553, 10.34)
ob_circle_008.lock_rotations_4d = False
ob_circle_008.empty_display_type = 'ARROWS'
ob_circle_008.color = (0.0, 0.0, 0.0, 1.0)
ob_circle_008.lineart.crease_threshold = 0.0
ob_mast.location = (0.0, 0.0, 0.0)
ob_mast.scale = (0.3391, 0.3391, 0.3391)
ob_mast.lock_rotations_4d = False
ob_mast.empty_display_type = 'ARROWS'
ob_mast.color = (0.0, 0.0, 0.0, 1.0)
ob_mast.lineart.crease_threshold = 0.0
ob_armature_001.location = (0.0, 0.0, 3.507)
ob_armature_001.scale = (0.3391, 0.3391, 0.3391)
ob_armature_001.lock_rotations_4d = False
ob_armature_001.empty_display_type = 'ARROWS'
ob_armature_001.color = (0.0, 0.0, 0.0, 1.0)
ob_armature_001.show_in_front = True
ob_armature_001.lineart.crease_threshold = 0.0
ob_lamp.location = (4.076, 1.005, 5.904)
ob_lamp.rotation_euler = (0.6503, 0.05522, 1.866)
ob_lamp.lock_rotations_4d = False
ob_lamp.empty_display_type = 'ARROWS'
ob_lamp.color = (0.0, 0.0, 0.0, 0.0)
ob_lamp.lineart.crease_threshold = 0.0
ob_camera.location = (6.532, -5.876, 7.606)
ob_camera.rotation_euler = (1.109, 0.01082, 0.8149)
ob_camera.lock_rotations_4d = False
ob_camera.empty_display_type = 'ARROWS'
ob_camera.color = (0.0, 0.0, 0.0, 0.0)
ob_camera.display_type = 'WIRE'
ob_camera.lineart.crease_threshold = 0.0

# ---- collection membership
col_collection_1.objects.link(ob_direction)
col_collection_1.objects.link(ob_circle_001)
col_collection_1.objects.link(ob_circle_005)
col_collection_1.objects.link(ob_circle_006)
col_collection_1.objects.link(ob_circle_007)
col_collection_1.objects.link(ob_circle_008)
col_collection_1.objects.link(ob_mast)
col_collection_2.objects.link(ob_armature_001)
col_collection_20.objects.link(ob_lamp)
col_collection_20.objects.link(ob_camera)

# ---- scene / render settings (as saved in the file)
scene.camera = ob_camera
scene.frame_start = 1; scene.frame_end = 250; scene.frame_set(2)
scene.render.engine = 'BLENDER_EEVEE_NEXT'
scene.render.image_settings.file_format = 'JPEG'
scene.render.image_settings.color_mode = 'RGB'
scene.render.image_settings.compression = 90
scene.render.resolution_x = 800
scene.render.resolution_y = 600
scene.render.pixel_aspect_x = 100.0
scene.render.pixel_aspect_y = 100.0
scene.render.fps = 25
scene.render.dither_intensity = 0.0
scene.render.use_compositing = False
scene.render.use_sequencer = False
scene.render.bake_bias = 0.0
scene.render.use_stamp_time = False
scene.render.use_stamp_date = False
scene.render.use_stamp_frame = False
scene.render.use_stamp_camera = False
scene.render.use_stamp_scene = False
scene.render.use_stamp_filename = False
scene.render.use_stamp_render_time = False
scene.render.stamp_font_size = 0
scene.cycles.use_denoising = False
scene.cycles.samples = 10
scene.cycles.sampling_pattern = 'TABULATED_SOBOL'
scene.cycles.light_sampling_threshold = 0.0
scene.cycles.use_adaptive_sampling = False
scene.cycles.use_light_tree = False
scene.cycles.blur_glossy = 0.0
scene.cycles.volume_bounces = 1
scene.cycles.pixel_filter_type = 'GAUSSIAN'
scene.cycles.sample_clamp_indirect = 0.0
scene.view_settings.view_transform = 'Raw'
bpy.context.view_layer.update()
